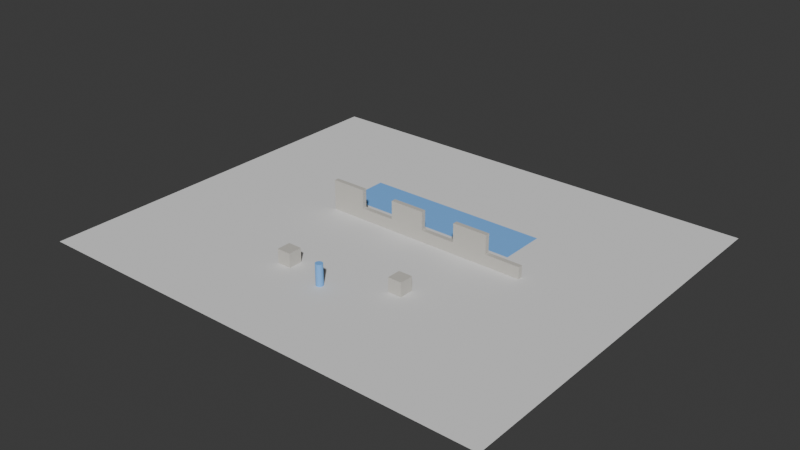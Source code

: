 # Source: cover_map.blend  (saved by Blender 5.2.45; exported with 4.5.12 LTS)
import bpy
from mathutils import Matrix  # noqa: F401  (used for matrix-valued properties, if any)

bpy.ops.wm.read_factory_settings(use_empty=True)
scene = bpy.context.scene
scene.name = 'Scene'

# ---- collections
col_collection = bpy.data.collections.new('Collection'); scene.collection.children.link(col_collection)

# ---- materials (node trees are filled in below, after node groups)
mat_cover = bpy.data.materials.new('Cover')
mat_cover.diffuse_color = (0.62, 0.6, 0.55, 1.0)
mat_guide = bpy.data.materials.new('Guide')
mat_guide.diffuse_color = (0.2, 0.5, 1.0, 1.0)

# ---- material node trees
mat_cover.use_nodes = True; mat_cover.node_tree.nodes.clear()
_N = mat_cover.node_tree.nodes; _L = mat_cover.node_tree.links
n0 = _N.new('ShaderNodeBsdfPrincipled'); n0.name = 'Principled BSDF'; n0.location = (-200, 100)
n0.inputs[0].default_value = (0.62, 0.6, 0.55, 1.0)
n0.inputs[10].default_value = 0.005
n1 = _N.new('ShaderNodeOutputMaterial'); n1.name = 'Material Output'; n1.location = (200, 100)
_L.new(n0.outputs[0], n1.inputs[0])
n1.is_active_output = True
mat_guide.use_nodes = True; mat_guide.node_tree.nodes.clear()
_N = mat_guide.node_tree.nodes; _L = mat_guide.node_tree.links
n0 = _N.new('ShaderNodeBsdfPrincipled'); n0.name = 'Principled BSDF'; n0.location = (-200, 100)
n0.inputs[0].default_value = (0.2, 0.5, 1.0, 1.0)
n0.inputs[10].default_value = 0.005
n1 = _N.new('ShaderNodeOutputMaterial'); n1.name = 'Material Output'; n1.location = (200, 100)
_L.new(n0.outputs[0], n1.inputs[0])
n1.is_active_output = True

# ---- world
world_world = bpy.data.worlds.new('World'); scene.world = world_world
world_world.use_nodes = True; world_world.node_tree.nodes.clear()
_N = world_world.node_tree.nodes; _L = world_world.node_tree.links
n0 = _N.new('ShaderNodeOutputWorld'); n0.name = 'World Output'; n0.location = (200, 100)
n1 = _N.new('ShaderNodeBackground'); n1.name = 'Background'; n1.location = (-200, 100)
n1.inputs[0].default_value = (0.05088, 0.05088, 0.05088, 1.0)
_L.new(n1.outputs[0], n0.inputs[0])
n0.is_active_output = True
world_world.color = (0.05088, 0.05088, 0.05088)
world_world.sun_shadow_jitter_overblur = 0.0

# ---- meshes
me_cube_001 = bpy.data.meshes.new('Cube.001')
me_cube_001.from_pydata([(-0.5, -0.5, -0.5), (-0.5, -0.5, 0.5), (-0.5, 0.5, -0.5), (-0.5, 0.5, 0.5), (0.5, -0.5, -0.5), (0.5, -0.5, 0.5), (0.5, 0.5, -0.5), (0.5, 0.5, 0.5)], [], [(0, 1, 3, 2), (2, 3, 7, 6), (6, 7, 5, 4), (4, 5, 1, 0), (2, 6, 4, 0), (7, 3, 1, 5)])
_uv = me_cube_001.uv_layers.new(name='UVMap')
_uv.uv.foreach_set('vector', [0.375, 0.0, 0.625, 0.0, 0.625, 0.25, 0.375, 0.25, 0.375, 0.25, 0.625, 0.25, 0.625, 0.5, 0.375, 0.5, 0.375, 0.5, 0.625, 0.5, 0.625, 0.75, 0.375, 0.75, 0.375, 0.75, 0.625, 0.75, 0.625, 1.0, 0.375, 1.0, 0.125, 0.5, 0.375, 0.5, 0.375, 0.75, 0.125, 0.75, 0.625, 0.5, 0.875, 0.5, 0.875, 0.75, 0.625, 0.75])
me_cube_001.materials.append(mat_cover)
me_cube_001.update()
me_cube_002 = bpy.data.meshes.new('Cube.002')
me_cube_002.from_pydata([(-0.5, -0.5, -0.5), (-0.5, -0.5, 0.5), (-0.5, 0.5, -0.5), (-0.5, 0.5, 0.5), (0.5, -0.5, -0.5), (0.5, -0.5, 0.5), (0.5, 0.5, -0.5), (0.5, 0.5, 0.5)], [], [(0, 1, 3, 2), (2, 3, 7, 6), (6, 7, 5, 4), (4, 5, 1, 0), (2, 6, 4, 0), (7, 3, 1, 5)])
_uv = me_cube_002.uv_layers.new(name='UVMap')
_uv.uv.foreach_set('vector', [0.375, 0.0, 0.625, 0.0, 0.625, 0.25, 0.375, 0.25, 0.375, 0.25, 0.625, 0.25, 0.625, 0.5, 0.375, 0.5, 0.375, 0.5, 0.625, 0.5, 0.625, 0.75, 0.375, 0.75, 0.375, 0.75, 0.625, 0.75, 0.625, 1.0, 0.375, 1.0, 0.125, 0.5, 0.375, 0.5, 0.375, 0.75, 0.125, 0.75, 0.625, 0.5, 0.875, 0.5, 0.875, 0.75, 0.625, 0.75])
me_cube_002.materials.append(mat_cover)
me_cube_002.update()
me_cube_003 = bpy.data.meshes.new('Cube.003')
me_cube_003.from_pydata([(-0.5, -0.5, -0.5), (-0.5, -0.5, 0.5), (-0.5, 0.5, -0.5), (-0.5, 0.5, 0.5), (0.5, -0.5, -0.5), (0.5, -0.5, 0.5), (0.5, 0.5, -0.5), (0.5, 0.5, 0.5)], [], [(0, 1, 3, 2), (2, 3, 7, 6), (6, 7, 5, 4), (4, 5, 1, 0), (2, 6, 4, 0), (7, 3, 1, 5)])
_uv = me_cube_003.uv_layers.new(name='UVMap')
_uv.uv.foreach_set('vector', [0.375, 0.0, 0.625, 0.0, 0.625, 0.25, 0.375, 0.25, 0.375, 0.25, 0.625, 0.25, 0.625, 0.5, 0.375, 0.5, 0.375, 0.5, 0.625, 0.5, 0.625, 0.75, 0.375, 0.75, 0.375, 0.75, 0.625, 0.75, 0.625, 1.0, 0.375, 1.0, 0.125, 0.5, 0.375, 0.5, 0.375, 0.75, 0.125, 0.75, 0.625, 0.5, 0.875, 0.5, 0.875, 0.75, 0.625, 0.75])
me_cube_003.materials.append(mat_cover)
me_cube_003.update()
me_cube_004 = bpy.data.meshes.new('Cube.004')
me_cube_004.from_pydata([(-0.5, -0.5, -0.5), (-0.5, -0.5, 0.5), (-0.5, 0.5, -0.5), (-0.5, 0.5, 0.5), (0.5, -0.5, -0.5), (0.5, -0.5, 0.5), (0.5, 0.5, -0.5), (0.5, 0.5, 0.5)], [], [(0, 1, 3, 2), (2, 3, 7, 6), (6, 7, 5, 4), (4, 5, 1, 0), (2, 6, 4, 0), (7, 3, 1, 5)])
_uv = me_cube_004.uv_layers.new(name='UVMap')
_uv.uv.foreach_set('vector', [0.375, 0.0, 0.625, 0.0, 0.625, 0.25, 0.375, 0.25, 0.375, 0.25, 0.625, 0.25, 0.625, 0.5, 0.375, 0.5, 0.375, 0.5, 0.625, 0.5, 0.625, 0.75, 0.375, 0.75, 0.375, 0.75, 0.625, 0.75, 0.625, 1.0, 0.375, 1.0, 0.125, 0.5, 0.375, 0.5, 0.375, 0.75, 0.125, 0.75, 0.625, 0.5, 0.875, 0.5, 0.875, 0.75, 0.625, 0.75])
me_cube_004.materials.append(mat_cover)
me_cube_004.update()
me_cube_005 = bpy.data.meshes.new('Cube.005')
me_cube_005.from_pydata([(-0.5, -0.5, -0.5), (-0.5, -0.5, 0.5), (-0.5, 0.5, -0.5), (-0.5, 0.5, 0.5), (0.5, -0.5, -0.5), (0.5, -0.5, 0.5), (0.5, 0.5, -0.5), (0.5, 0.5, 0.5)], [], [(0, 1, 3, 2), (2, 3, 7, 6), (6, 7, 5, 4), (4, 5, 1, 0), (2, 6, 4, 0), (7, 3, 1, 5)])
_uv = me_cube_005.uv_layers.new(name='UVMap')
_uv.uv.foreach_set('vector', [0.375, 0.0, 0.625, 0.0, 0.625, 0.25, 0.375, 0.25, 0.375, 0.25, 0.625, 0.25, 0.625, 0.5, 0.375, 0.5, 0.375, 0.5, 0.625, 0.5, 0.625, 0.75, 0.375, 0.75, 0.375, 0.75, 0.625, 0.75, 0.625, 1.0, 0.375, 1.0, 0.125, 0.5, 0.375, 0.5, 0.375, 0.75, 0.125, 0.75, 0.625, 0.5, 0.875, 0.5, 0.875, 0.75, 0.625, 0.75])
me_cube_005.materials.append(mat_cover)
me_cube_005.update()
me_cube_006 = bpy.data.meshes.new('Cube.006')
me_cube_006.from_pydata([(-0.5, -0.5, -0.5), (-0.5, -0.5, 0.5), (-0.5, 0.5, -0.5), (-0.5, 0.5, 0.5), (0.5, -0.5, -0.5), (0.5, -0.5, 0.5), (0.5, 0.5, -0.5), (0.5, 0.5, 0.5)], [], [(0, 1, 3, 2), (2, 3, 7, 6), (6, 7, 5, 4), (4, 5, 1, 0), (2, 6, 4, 0), (7, 3, 1, 5)])
_uv = me_cube_006.uv_layers.new(name='UVMap')
_uv.uv.foreach_set('vector', [0.375, 0.0, 0.625, 0.0, 0.625, 0.25, 0.375, 0.25, 0.375, 0.25, 0.625, 0.25, 0.625, 0.5, 0.375, 0.5, 0.375, 0.5, 0.625, 0.5, 0.625, 0.75, 0.375, 0.75, 0.375, 0.75, 0.625, 0.75, 0.625, 1.0, 0.375, 1.0, 0.125, 0.5, 0.375, 0.5, 0.375, 0.75, 0.125, 0.75, 0.625, 0.5, 0.875, 0.5, 0.875, 0.75, 0.625, 0.75])
me_cube_006.materials.append(mat_cover)
me_cube_006.update()
me_cube_007 = bpy.data.meshes.new('Cube.007')
me_cube_007.from_pydata([(-0.5, -0.5, -0.5), (-0.5, -0.5, 0.5), (-0.5, 0.5, -0.5), (-0.5, 0.5, 0.5), (0.5, -0.5, -0.5), (0.5, -0.5, 0.5), (0.5, 0.5, -0.5), (0.5, 0.5, 0.5)], [], [(0, 1, 3, 2), (2, 3, 7, 6), (6, 7, 5, 4), (4, 5, 1, 0), (2, 6, 4, 0), (7, 3, 1, 5)])
_uv = me_cube_007.uv_layers.new(name='UVMap')
_uv.uv.foreach_set('vector', [0.375, 0.0, 0.625, 0.0, 0.625, 0.25, 0.375, 0.25, 0.375, 0.25, 0.625, 0.25, 0.625, 0.5, 0.375, 0.5, 0.375, 0.5, 0.625, 0.5, 0.625, 0.75, 0.375, 0.75, 0.375, 0.75, 0.625, 0.75, 0.625, 1.0, 0.375, 1.0, 0.125, 0.5, 0.375, 0.5, 0.375, 0.75, 0.125, 0.75, 0.625, 0.5, 0.875, 0.5, 0.875, 0.75, 0.625, 0.75])
me_cube_007.materials.append(mat_cover)
me_cube_007.update()
me_plane = bpy.data.meshes.new('Plane')
me_plane.from_pydata([(-0.5, -0.5, 0.0), (0.5, -0.5, 0.0), (-0.5, 0.5, 0.0), (0.5, 0.5, 0.0)], [], [(0, 1, 3, 2)])
_uv = me_plane.uv_layers.new(name='UVMap')
_uv.uv.foreach_set('vector', [0.0, 0.0, 1.0, 0.0, 1.0, 1.0, 0.0, 1.0])
me_plane.update()
me_cylinder = bpy.data.meshes.new('Cylinder')
me_cylinder.from_pydata([(0.0, 0.3, -0.9), (0.0, 0.3, 0.9), (0.05853, 0.2942, -0.9), (0.05853, 0.2942, 0.9), (0.1148, 0.2772, -0.9), (0.1148, 0.2772, 0.9), (0.1667, 0.2494, -0.9), (0.1667, 0.2494, 0.9), (0.2121, 0.2121, -0.9), (0.2121, 0.2121, 0.9), (0.2494, 0.1667, -0.9), (0.2494, 0.1667, 0.9), (0.2772, 0.1148, -0.9), (0.2772, 0.1148, 0.9), (0.2942, 0.05853, -0.9), (0.2942, 0.05853, 0.9), (0.3, 0.0, -0.9), (0.3, 0.0, 0.9), (0.2942, -0.05853, -0.9), (0.2942, -0.05853, 0.9), (0.2772, -0.1148, -0.9), (0.2772, -0.1148, 0.9), (0.2494, -0.1667, -0.9), (0.2494, -0.1667, 0.9), (0.2121, -0.2121, -0.9), (0.2121, -0.2121, 0.9), (0.1667, -0.2494, -0.9), (0.1667, -0.2494, 0.9), (0.1148, -0.2772, -0.9), (0.1148, -0.2772, 0.9), (0.05853, -0.2942, -0.9), (0.05853, -0.2942, 0.9), (0.0, -0.3, -0.9), (0.0, -0.3, 0.9), (-0.05853, -0.2942, -0.9), (-0.05853, -0.2942, 0.9), (-0.1148, -0.2772, -0.9), (-0.1148, -0.2772, 0.9), (-0.1667, -0.2494, -0.9), (-0.1667, -0.2494, 0.9), (-0.2121, -0.2121, -0.9), (-0.2121, -0.2121, 0.9), (-0.2494, -0.1667, -0.9), (-0.2494, -0.1667, 0.9), (-0.2772, -0.1148, -0.9), (-0.2772, -0.1148, 0.9), (-0.2942, -0.05853, -0.9), (-0.2942, -0.05853, 0.9), (-0.3, 0.0, -0.9), (-0.3, 0.0, 0.9), (-0.2942, 0.05853, -0.9), (-0.2942, 0.05853, 0.9), (-0.2772, 0.1148, -0.9), (-0.2772, 0.1148, 0.9), (-0.2494, 0.1667, -0.9), (-0.2494, 0.1667, 0.9), (-0.2121, 0.2121, -0.9), (-0.2121, 0.2121, 0.9), (-0.1667, 0.2494, -0.9), (-0.1667, 0.2494, 0.9), (-0.1148, 0.2772, -0.9), (-0.1148, 0.2772, 0.9), (-0.05853, 0.2942, -0.9), (-0.05853, 0.2942, 0.9)], [], [(0, 1, 3, 2), (2, 3, 5, 4), (4, 5, 7, 6), (6, 7, 9, 8), (8, 9, 11, 10), (10, 11, 13, 12), (12, 13, 15, 14), (14, 15, 17, 16), (16, 17, 19, 18), (18, 19, 21, 20), (20, 21, 23, 22), (22, 23, 25, 24), (24, 25, 27, 26), (26, 27, 29, 28), (28, 29, 31, 30), (30, 31, 33, 32), (32, 33, 35, 34), (34, 35, 37, 36), (36, 37, 39, 38), (38, 39, 41, 40), (40, 41, 43, 42), (42, 43, 45, 44), (44, 45, 47, 46), (46, 47, 49, 48), (48, 49, 51, 50), (50, 51, 53, 52), (52, 53, 55, 54), (54, 55, 57, 56), (56, 57, 59, 58), (58, 59, 61, 60), (3, 1, 63, 61, 59, 57, 55, 53, 51, 49, 47, 45, 43, 41, 39, 37, 35, 33, 31, 29, 27, 25, 23, 21, 19, 17, 15, 13, 11, 9, 7, 5), (60, 61, 63, 62), (62, 63, 1, 0), (0, 2, 4, 6, 8, 10, 12, 14, 16, 18, 20, 22, 24, 26, 28, 30, 32, 34, 36, 38, 40, 42, 44, 46, 48, 50, 52, 54, 56, 58, 60, 62)])
_uv = me_cylinder.uv_layers.new(name='UVMap')
_uv.uv.foreach_set('vector', [1.0, 0.5, 1.0, 1.0, 0.9688, 1.0, 0.9688, 0.5, 0.9688, 0.5, 0.9688, 1.0, 0.9375, 1.0, 0.9375, 0.5, 0.9375, 0.5, 0.9375, 1.0, 0.9062, 1.0, 0.9062, 0.5, 0.9062, 0.5, 0.9062, 1.0, 0.875, 1.0, 0.875, 0.5, 0.875, 0.5, 0.875, 1.0, 0.8438, 1.0, 0.8438, 0.5, 0.8438, 0.5, 0.8438, 1.0, 0.8125, 1.0, 0.8125, 0.5, 0.8125, 0.5, 0.8125, 1.0, 0.7812, 1.0, 0.7812, 0.5, 0.7812, 0.5, 0.7812, 1.0, 0.75, 1.0, 0.75, 0.5, 0.75, 0.5, 0.75, 1.0, 0.7188, 1.0, 0.7188, 0.5, 0.7188, 0.5, 0.7188, 1.0, 0.6875, 1.0, 0.6875, 0.5, 0.6875, 0.5, 0.6875, 1.0, 0.6562, 1.0, 0.6562, 0.5, 0.6562, 0.5, 0.6562, 1.0, 0.625, 1.0, 0.625, 0.5, 0.625, 0.5, 0.625, 1.0, 0.5938, 1.0, 0.5938, 0.5, 0.5938, 0.5, 0.5938, 1.0, 0.5625, 1.0, 0.5625, 0.5, 0.5625, 0.5, 0.5625, 1.0, 0.5312, 1.0, 0.5312, 0.5, 0.5312, 0.5, 0.5312, 1.0, 0.5, 1.0, 0.5, 0.5, 0.5, 0.5, 0.5, 1.0, 0.4688, 1.0, 0.4688, 0.5, 0.4688, 0.5, 0.4688, 1.0, 0.4375, 1.0, 0.4375, 0.5, 0.4375, 0.5, 0.4375, 1.0, 0.4062, 1.0, 0.4062, 0.5, 0.4062, 0.5, 0.4062, 1.0, 0.375, 1.0, 0.375, 0.5, 0.375, 0.5, 0.375, 1.0, 0.3438, 1.0, 0.3438, 0.5, 0.3438, 0.5, 0.3438, 1.0, 0.3125, 1.0, 0.3125, 0.5, 0.3125, 0.5, 0.3125, 1.0, 0.2812, 1.0, 0.2812, 0.5, 0.2812, 0.5, 0.2812, 1.0, 0.25, 1.0, 0.25, 0.5, 0.25, 0.5, 0.25, 1.0, 0.2188, 1.0, 0.2188, 0.5, 0.2188, 0.5, 0.2188, 1.0, 0.1875, 1.0, 0.1875, 0.5, 0.1875, 0.5, 0.1875, 1.0, 0.1562, 1.0, 0.1562, 0.5, 0.1562, 0.5, 0.1562, 1.0, 0.125, 1.0, 0.125, 0.5, 0.125, 0.5, 0.125, 1.0, 0.09375, 1.0, 0.09375, 0.5, 0.09375, 0.5, 0.09375, 1.0, 0.0625, 1.0, 0.0625, 0.5, 0.2968, 0.4854, 0.25, 0.49, 0.2032, 0.4854, 0.1582, 0.4717, 0.1167, 0.4496, 0.08029, 0.4197, 0.05045, 0.3833, 0.02827, 0.3418, 0.01461, 0.2968, 0.01, 0.25, 0.01461, 0.2032, 0.02827, 0.1582, 0.05045, 0.1167, 0.08029, 0.08029, 0.1167, 0.05045, 0.1582, 0.02827, 0.2032, 0.01461, 0.25, 0.01, 0.2968, 0.01461, 0.3418, 0.02827, 0.3833, 0.05045, 0.4197, 0.08029, 0.4496, 0.1167, 0.4717, 0.1582, 0.4854, 0.2032, 0.49, 0.25, 0.4854, 0.2968, 0.4717, 0.3418, 0.4496, 0.3833, 0.4197, 0.4197, 0.3833, 0.4496, 0.3418, 0.4717, 0.0625, 0.5, 0.0625, 1.0, 0.03125, 1.0, 0.03125, 0.5, 0.03125, 0.5, 0.03125, 1.0, 0.0, 1.0, 0.0, 0.5, 0.75, 0.49, 0.7968, 0.4854, 0.8418, 0.4717, 0.8833, 0.4496, 0.9197, 0.4197, 0.9496, 0.3833, 0.9717, 0.3418, 0.9854, 0.2968, 0.99, 0.25, 0.9854, 0.2032, 0.9717, 0.1582, 0.9496, 0.1167, 0.9197, 0.08029, 0.8833, 0.05045, 0.8418, 0.02827, 0.7968, 0.01461, 0.75, 0.01, 0.7032, 0.01461, 0.6582, 0.02827, 0.6167, 0.05045, 0.5803, 0.08029, 0.5504, 0.1167, 0.5283, 0.1582, 0.5146, 0.2032, 0.51, 0.25, 0.5146, 0.2968, 0.5283, 0.3418, 0.5504, 0.3833, 0.5803, 0.4197, 0.6167, 0.4496, 0.6582, 0.4717, 0.7032, 0.4854])
me_cylinder.materials.append(mat_guide)
me_cylinder.update()
me_plane_001 = bpy.data.meshes.new('Plane.001')
me_plane_001.from_pydata([(-0.5, -0.5, 0.0), (0.5, -0.5, 0.0), (-0.5, 0.5, 0.0), (0.5, 0.5, 0.0)], [], [(0, 1, 3, 2)])
_uv = me_plane_001.uv_layers.new(name='UVMap')
_uv.uv.foreach_set('vector', [0.0, 0.0, 1.0, 0.0, 1.0, 1.0, 0.0, 1.0])
me_plane_001.materials.append(mat_guide)
me_plane_001.update()
me_cube_008 = bpy.data.meshes.new('Cube.008')
me_cube_008.from_pydata([(-0.5, -0.5, -0.5), (-0.5, -0.5, 0.5), (-0.5, 0.5, -0.5), (-0.5, 0.5, 0.5), (0.5, -0.5, -0.5), (0.5, -0.5, 0.5), (0.5, 0.5, -0.5), (0.5, 0.5, 0.5)], [], [(0, 1, 3, 2), (2, 3, 7, 6), (6, 7, 5, 4), (4, 5, 1, 0), (2, 6, 4, 0), (7, 3, 1, 5)])
_uv = me_cube_008.uv_layers.new(name='UVMap')
_uv.uv.foreach_set('vector', [0.375, 0.0, 0.625, 0.0, 0.625, 0.25, 0.375, 0.25, 0.375, 0.25, 0.625, 0.25, 0.625, 0.5, 0.375, 0.5, 0.375, 0.5, 0.625, 0.5, 0.625, 0.75, 0.375, 0.75, 0.375, 0.75, 0.625, 0.75, 0.625, 1.0, 0.375, 1.0, 0.125, 0.5, 0.375, 0.5, 0.375, 0.75, 0.125, 0.75, 0.625, 0.5, 0.875, 0.5, 0.875, 0.75, 0.625, 0.75])
me_cube_008.materials.append(mat_cover)
me_cube_008.update()

# ---- objects
ob_wall_tall_left = bpy.data.objects.new('wall_tall_left', me_cube_001)
ob_wall_low_left = bpy.data.objects.new('wall_low_left', me_cube_002)
ob_wall_tall_mid = bpy.data.objects.new('wall_tall_mid', me_cube_003)
ob_wall_low_right = bpy.data.objects.new('wall_low_right', me_cube_004)
ob_wall_tall_right = bpy.data.objects.new('wall_tall_right', me_cube_005)
ob_crate_left = bpy.data.objects.new('crate_left', me_cube_006)
ob_crate_right = bpy.data.objects.new('crate_right', me_cube_007)
ob_ref_floor = bpy.data.objects.new('ref_floor', me_plane)
ob_ref_you = bpy.data.objects.new('ref_you', me_cylinder)
ob_ref_target_lane = bpy.data.objects.new('ref_target_lane', me_plane_001)
ob_wall_low_right_001 = bpy.data.objects.new('wall_low_right.001', me_cube_008)

# ---- transforms, parenting, visibility, modifiers, constraints
ob_wall_tall_left.location = (-6.0, 10.0, 1.3)
ob_wall_tall_left.scale = (3.0, 0.4, 2.6)
ob_wall_low_left.location = (-3.0, 10.0, 0.5)
ob_wall_low_left.scale = (3.0, 0.4, 1.0)
ob_wall_tall_mid.location = (0.0, 10.0, 1.3)
ob_wall_tall_mid.scale = (3.0, 0.4, 2.6)
ob_wall_low_right.location = (3.0, 10.0, 0.5)
ob_wall_low_right.scale = (3.0, 0.4, 1.0)
ob_wall_tall_right.location = (6.0, 10.0, 1.3)
ob_wall_tall_right.scale = (3.0, 0.4, 2.6)
ob_crate_left.location = (-4.0, 1.0, 0.6)
ob_crate_left.scale = (1.2, 1.2, 1.2)
ob_crate_right.location = (5.0, 3.0, 0.6)
ob_crate_right.scale = (1.2, 1.2, 1.2)
ob_ref_floor.location = (0.0, 9.0, 0.0)
ob_ref_floor.scale = (40.0, 34.0, 1.0)
ob_ref_you.location = (0.0, 0.0, 0.9)
ob_ref_target_lane.location = (0.0, 14.0, 0.01)
ob_ref_target_lane.scale = (16.0, 4.0, 1.0)
ob_wall_low_right_001.location = (9.0, 10.0, 0.5)
ob_wall_low_right_001.scale = (3.0, 0.4, 1.0)

# ---- collection membership
col_collection.objects.link(ob_wall_tall_left)
col_collection.objects.link(ob_wall_low_left)
col_collection.objects.link(ob_wall_tall_mid)
col_collection.objects.link(ob_wall_low_right)
col_collection.objects.link(ob_wall_tall_right)
col_collection.objects.link(ob_crate_left)
col_collection.objects.link(ob_crate_right)
col_collection.objects.link(ob_ref_floor)
col_collection.objects.link(ob_ref_you)
col_collection.objects.link(ob_ref_target_lane)
col_collection.objects.link(ob_wall_low_right_001)

# ---- scene / render settings (as saved in the file)
scene.frame_start = 1; scene.frame_end = 250; scene.frame_set(1)
scene.render.engine = 'BLENDER_EEVEE_NEXT'
scene.render.bake_bias = 0.0
scene.render.bake_samples = 0
scene.render.compositor_device = 'GPU'
scene.eevee.use_volume_custom_range = False
scene.eevee.fast_gi_thickness_near = 0.1
scene.eevee.fast_gi_thickness_far = 0.0
scene.eevee.ray_tracing_options.screen_trace_thickness = 0.1
bpy.context.view_layer.update()

# ---- added for rendering (the .blend has no active camera and no usable light): camera, sun
cam_auto = bpy.data.cameras.new('AutoCamera')
cam_auto.lens = 50.0
cam_auto.sensor_width = 36.0
cam_auto.clip_end = 1000.0
ob_auto_camera = bpy.data.objects.new('AutoCamera', cam_auto)
scene.collection.objects.link(ob_auto_camera)
ob_auto_camera.location = (48.6316, -49.358, 40.2053)
ob_auto_camera.rotation_euler = (1.09748, -7.21219e-08, 0.694738)
scene.camera = ob_auto_camera
light_auto_sun = bpy.data.lights.new('AutoSun', 'SUN')
light_auto_sun.energy = 3.0
light_auto_sun.angle = 0.0523599
ob_auto_sun = bpy.data.objects.new('AutoSun', light_auto_sun)
scene.collection.objects.link(ob_auto_sun)
ob_auto_sun.rotation_euler = (0.872665, 0.174533, 0.523599)
bpy.context.view_layer.update()
